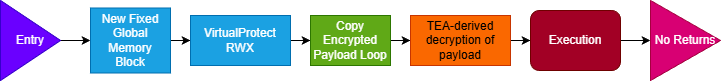

The diagram above was exported from draw.io. Its source (the exported page's mxGraphModel, read from the mxfile embedded in the PNG):
<mxGraphModel dx="983" dy="522" grid="1" gridSize="10" guides="1" tooltips="1" connect="1" arrows="1" fold="1" page="1" pageScale="1" pageWidth="775" pageHeight="125" math="0" shadow="0">
  <root>
    <mxCell id="0" />
    <mxCell id="1" parent="0" />
    <mxCell id="RpICkBEzwxaq9E1d42cB-2" edge="1" parent="1" source="RpICkBEzwxaq9E1d42cB-1" style="edgeStyle=orthogonalEdgeStyle;rounded=0;orthogonalLoop=1;jettySize=auto;html=1;exitX=1;exitY=0.5;exitDx=0;exitDy=0;" target="RpICkBEzwxaq9E1d42cB-3">
      <mxGeometry relative="1" as="geometry">
        <mxPoint x="138" y="68" as="targetPoint" />
      </mxGeometry>
    </mxCell>
    <mxCell id="RpICkBEzwxaq9E1d42cB-1" parent="1" style="triangle;whiteSpace=wrap;html=1;fillColor=#6a00ff;fontColor=#ffffff;strokeColor=#3700CC;" value="Entry" vertex="1">
      <mxGeometry height="80" width="60" x="28" y="23" as="geometry" />
    </mxCell>
    <mxCell id="RpICkBEzwxaq9E1d42cB-4" edge="1" parent="1" source="RpICkBEzwxaq9E1d42cB-3" style="edgeStyle=orthogonalEdgeStyle;rounded=0;orthogonalLoop=1;jettySize=auto;html=1;" target="RpICkBEzwxaq9E1d42cB-7">
      <mxGeometry relative="1" as="geometry">
        <mxPoint x="298" y="78" as="targetPoint" />
      </mxGeometry>
    </mxCell>
    <mxCell id="RpICkBEzwxaq9E1d42cB-3" parent="1" style="rounded=0;whiteSpace=wrap;html=1;fillColor=#1ba1e2;fontColor=#ffffff;strokeColor=#006EAF;" value="New Fixed Global Memory&lt;div&gt;Block&lt;/div&gt;" vertex="1">
      <mxGeometry height="65" width="80" x="118" y="30.5" as="geometry" />
    </mxCell>
    <mxCell id="RpICkBEzwxaq9E1d42cB-8" edge="1" parent="1" source="RpICkBEzwxaq9E1d42cB-7" style="edgeStyle=orthogonalEdgeStyle;rounded=0;orthogonalLoop=1;jettySize=auto;html=1;" target="RpICkBEzwxaq9E1d42cB-9">
      <mxGeometry relative="1" as="geometry">
        <mxPoint x="448" y="67.99999999999989" as="targetPoint" />
      </mxGeometry>
    </mxCell>
    <mxCell id="RpICkBEzwxaq9E1d42cB-7" parent="1" style="rounded=0;whiteSpace=wrap;html=1;fillColor=#1ba1e2;fontColor=#ffffff;strokeColor=#006EAF;" value="VirtualProtect&lt;div&gt;RWX&lt;/div&gt;" vertex="1">
      <mxGeometry height="50" width="100" x="218" y="38" as="geometry" />
    </mxCell>
    <mxCell id="RpICkBEzwxaq9E1d42cB-11" edge="1" parent="1" source="RpICkBEzwxaq9E1d42cB-9" style="edgeStyle=orthogonalEdgeStyle;rounded=0;orthogonalLoop=1;jettySize=auto;html=1;" target="RpICkBEzwxaq9E1d42cB-12">
      <mxGeometry relative="1" as="geometry">
        <mxPoint x="458" y="62.999999999999886" as="targetPoint" />
      </mxGeometry>
    </mxCell>
    <mxCell id="RpICkBEzwxaq9E1d42cB-9" parent="1" style="rounded=0;whiteSpace=wrap;html=1;fillColor=#60a917;fontColor=#ffffff;strokeColor=#2D7600;" value="Copy Encrypted Payload Loop" vertex="1">
      <mxGeometry height="50" width="80" x="338" y="38" as="geometry" />
    </mxCell>
    <mxCell id="RpICkBEzwxaq9E1d42cB-13" edge="1" parent="1" source="RpICkBEzwxaq9E1d42cB-12" style="edgeStyle=orthogonalEdgeStyle;rounded=0;orthogonalLoop=1;jettySize=auto;html=1;" target="RpICkBEzwxaq9E1d42cB-14">
      <mxGeometry relative="1" as="geometry">
        <mxPoint x="578" y="62.999999999999886" as="targetPoint" />
      </mxGeometry>
    </mxCell>
    <mxCell id="RpICkBEzwxaq9E1d42cB-12" parent="1" style="rounded=0;whiteSpace=wrap;html=1;fillColor=#fa6800;fontColor=#000000;strokeColor=#C73500;" value="TEA-derived&lt;div&gt;decryption of payload&lt;/div&gt;" vertex="1">
      <mxGeometry height="50" width="100" x="438" y="38" as="geometry" />
    </mxCell>
    <mxCell id="RpICkBEzwxaq9E1d42cB-15" edge="1" parent="1" source="RpICkBEzwxaq9E1d42cB-14" style="edgeStyle=orthogonalEdgeStyle;rounded=0;orthogonalLoop=1;jettySize=auto;html=1;" target="RpICkBEzwxaq9E1d42cB-16">
      <mxGeometry relative="1" as="geometry">
        <mxPoint x="688" y="62.999999999999886" as="targetPoint" />
      </mxGeometry>
    </mxCell>
    <mxCell id="RpICkBEzwxaq9E1d42cB-14" parent="1" style="rounded=1;whiteSpace=wrap;html=1;fillColor=#a20025;fontColor=#ffffff;strokeColor=#6F0000;" value="Execution" vertex="1">
      <mxGeometry height="60" width="90" x="558" y="33" as="geometry" />
    </mxCell>
    <mxCell id="RpICkBEzwxaq9E1d42cB-16" parent="1" style="triangle;whiteSpace=wrap;html=1;fillColor=#d80073;fontColor=#ffffff;strokeColor=#A50040;" value="No Returns" vertex="1">
      <mxGeometry height="80" width="70" x="678" y="23" as="geometry" />
    </mxCell>
  </root>
</mxGraphModel>